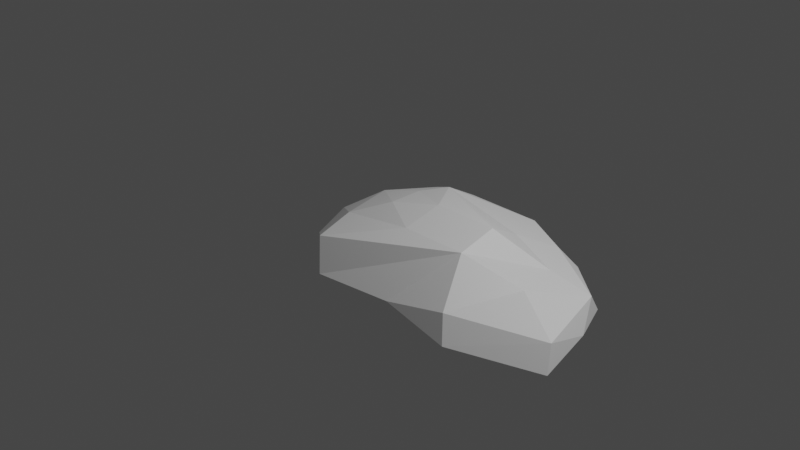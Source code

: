 # Source: fynbos_cluster_3.blend  (saved by Blender 3.3.6; exported with 4.5.12 LTS)
import bpy
from mathutils import Matrix  # noqa: F401  (used for matrix-valued properties, if any)

bpy.ops.wm.read_factory_settings(use_empty=True)
scene = bpy.context.scene
scene.name = 'Scene'

# ---- collections
col_collection = bpy.data.collections.new('Collection'); scene.collection.children.link(col_collection)

# ---- materials (node trees are filled in below, after node groups)
mat_material = bpy.data.materials.new('Material')
mat_material.alpha_threshold = 0.0
mat_material.use_transparent_shadow = False
mat_material.roughness = 0.5
mat_material.line_color = (0.0, 0.0, 0.0, 1.0)

# ---- material node trees
mat_material.use_nodes = True; mat_material.node_tree.nodes.clear()
_N = mat_material.node_tree.nodes; _L = mat_material.node_tree.links
n0 = _N.new('ShaderNodeOutputMaterial'); n0.name = 'Material Output'; n0.location = (300, 300)
n1 = _N.new('ShaderNodeBsdfPrincipled'); n1.name = 'Principled BSDF'; n1.location = (10, 300)
n1.distribution = 'GGX'
n1.subsurface_method = 'RANDOM_WALK_SKIN'
n1.inputs[3].default_value = 1.45
n1.inputs[27].default_value = (0.0, 0.0, 0.0, 1.0)
n1.inputs[28].default_value = 1.0
_L.new(n1.outputs[0], n0.inputs[0])
n0.is_active_output = True

# ---- world
world_world = bpy.data.worlds.new('World'); scene.world = world_world
world_world.use_nodes = True; world_world.node_tree.nodes.clear()
_N = world_world.node_tree.nodes; _L = world_world.node_tree.links
n0 = _N.new('ShaderNodeOutputWorld'); n0.name = 'World Output'; n0.location = (300, 300)
n1 = _N.new('ShaderNodeBackground'); n1.name = 'Background'; n1.location = (10, 300)
n1.inputs[0].default_value = (0.05088, 0.05088, 0.05088, 1.0)
_L.new(n1.outputs[0], n0.inputs[0])
n0.is_active_output = True
world_world.color = (0.05088, 0.05088, 0.05088)
world_world.use_sun_shadow = False
world_world.sun_shadow_jitter_overblur = 0.0

# ---- cameras
cam_camera = bpy.data.cameras.new('Camera')
cam_camera.clip_end = 100.0
cam_camera.ortho_scale = 7.314

# ---- lights
light_light = bpy.data.lights.new('Light', 'POINT')
light_light.transmission_factor = 0.0
light_light.energy = 1000.0
light_light.shadow_soft_size = 0.1
light_light.shadow_maximum_resolution = 0.006
light_light.use_absolute_resolution = True

# ---- meshes
me_cube = bpy.data.meshes.new('Cube')
me_cube.from_pydata([(1.799, 0.2055, 0.04915), (2.229, 0.3955, -0.2613), (1.951, -0.3342, 0.1081), (2.651, -0.8272, -0.2121), (0.0282, 0.2525, 0.2416), (-0.4379, 0.8276, -0.1913), (0.07193, -0.1588, 0.2669), (-0.5983, -0.5598, -0.1786), (-0.9017, 0.03529, -0.1965), (0.9501, 1.135, -0.2372), (2.253, 0.2496, -0.05496), (-0.2951, -0.414, 0.108), (2.557, -0.6814, -0.00571), (-0.1347, 0.6818, 0.09531), (1.334, -0.4919, 0.3009), (0.8738, -0.9856, -0.1963), (0.2626, 0.447, 0.2999), (2.466, -0.1215, -0.2112), (0.9501, 0.9889, -0.01508), (-0.4678, 0.2298, 0.09003), (1.285, -0.02705, 0.371), (0.4198, 0.9514, -0.2058), (0.5882, -0.4657, 0.2711), (0.04336, -1.088, -0.2068), (0.2614, 0.8055, 0.09723), (-0.115, -0.9422, 0.09617), (0.5603, -0.006807, 0.3516), (1.741, -1.137, -0.2168), (1.223, 0.3862, 0.1414), (1.603, 0.8906, -0.2537), (1.465, 0.7448, -0.03946), (1.603, -0.991, -0.002525)], [], [(26, 6, 22), (22, 11, 25), (19, 4, 13), (10, 2, 12), (30, 0, 10), (29, 10, 1), (21, 18, 9), (24, 16, 18), (17, 12, 3), (1, 10, 17), (8, 13, 5), (11, 8, 7), (6, 19, 11), (25, 7, 23), (31, 15, 27), (26, 4, 6), (22, 6, 11), (28, 16, 20), (4, 26, 16), (16, 26, 20), (14, 23, 15), (13, 16, 24), (5, 24, 21), (14, 22, 25), (20, 22, 14), (0, 28, 20), (0, 14, 2), (2, 31, 12), (12, 27, 3), (9, 30, 29), (18, 28, 30), (10, 0, 2), (30, 28, 0), (29, 30, 10), (21, 24, 18), (17, 10, 12), (8, 19, 13), (11, 19, 8), (6, 4, 19), (25, 11, 7), (31, 14, 15), (14, 25, 23), (13, 4, 16), (5, 13, 24), (20, 26, 22), (0, 20, 14), (2, 14, 31), (12, 31, 27), (9, 18, 30), (18, 16, 28)])
_uv = me_cube.uv_layers.new(name='UVMap')
_uv.uv.foreach_set('vector', [0.3729, 0.5881, 0.3662, 0.7391, 0.2425, 0.605, 0.2425, 0.605, 0.3258, 0.8579, 0.161, 0.8362, 0.5255, 0.8694, 0.4902, 0.7262, 0.6345, 0.7435, 0.3595, 0.05771, 0.2001, 0.188, 0.06574, 0.02581, 0.5548, 0.2616, 0.3706, 0.1984, 0.3595, 0.05771, 0.9063, 0.0, 0.945, 0.2627, 0.8795, 0.2226, 0.694, 0.5529, 0.6584, 0.4, 0.7141, 0.3837, 0.6441, 0.6188, 0.5277, 0.647, 0.6584, 0.4, 0.904, 0.3945, 0.988, 0.555, 0.9296, 0.61, 0.8795, 0.2226, 0.945, 0.2627, 0.904, 0.3945, 0.5148, 1.0, 0.6345, 0.7435, 0.7141, 0.8148, 0.3258, 0.8579, 0.5148, 1.0, 0.3206, 0.9469, 0.3662, 0.7391, 0.5255, 0.8694, 0.3258, 0.8579, 0.7858, 0.1893, 0.8649, 0.0, 0.8795, 0.2524, 0.8127, 0.6021, 0.8731, 0.4281, 0.8795, 0.6611, 0.3729, 0.5881, 0.4902, 0.7262, 0.3662, 0.7391, 0.2425, 0.605, 0.3662, 0.7391, 0.3258, 0.8579, 0.4558, 0.3609, 0.5277, 0.647, 0.3178, 0.3753, 0.4902, 0.7262, 0.3729, 0.5881, 0.5277, 0.647, 0.5277, 0.647, 0.3729, 0.5881, 0.3178, 0.3753, 0.7141, 0.4448, 0.8795, 0.2524, 0.8731, 0.4281, 0.6345, 0.7435, 0.5277, 0.647, 0.6441, 0.6188, 0.7141, 0.8148, 0.6441, 0.6188, 0.694, 0.5529, 0.1836, 0.3868, 0.2425, 0.605, 0.161, 0.8362, 0.3178, 0.3753, 0.2425, 0.605, 0.1836, 0.3868, 0.3706, 0.1984, 0.4558, 0.3609, 0.3178, 0.3753, 0.3706, 0.1984, 0.1836, 0.3868, 0.2001, 0.188, 0.2001, 0.188, 0.03877, 0.3271, 0.06574, 0.02581, 0.06574, 0.02581, 0.0, 0.2879, 0.02944, 0.0, 0.7834, 0.8729, 0.7141, 0.6845, 0.7834, 0.6611, 0.6584, 0.4, 0.4558, 0.3609, 0.5548, 0.2616, 0.3595, 0.05771, 0.3706, 0.1984, 0.2001, 0.188, 0.5548, 0.2616, 0.4558, 0.3609, 0.3706, 0.1984, 0.9063, 0.0, 0.988, 0.01662, 0.945, 0.2627, 0.694, 0.5529, 0.6441, 0.6188, 0.6584, 0.4, 0.904, 0.3945, 0.945, 0.2627, 0.988, 0.555, 0.5148, 1.0, 0.5255, 0.8694, 0.6345, 0.7435, 0.3258, 0.8579, 0.5255, 0.8694, 0.5148, 1.0, 0.3662, 0.7391, 0.4902, 0.7262, 0.5255, 0.8694, 0.161, 0.8362, 0.3258, 0.8579, 0.3206, 0.9469, 0.8127, 0.6021, 0.7141, 0.4448, 0.8731, 0.4281, 0.7141, 0.4448, 0.7858, 0.1893, 0.8795, 0.2524, 0.6345, 0.7435, 0.4902, 0.7262, 0.5277, 0.647, 0.7141, 0.8148, 0.6345, 0.7435, 0.6441, 0.6188, 0.3178, 0.3753, 0.3729, 0.5881, 0.2425, 0.605, 0.3706, 0.1984, 0.3178, 0.3753, 0.1836, 0.3868, 0.2001, 0.188, 0.1836, 0.3868, 0.03877, 0.3271, 0.06574, 0.02581, 0.03877, 0.3271, 0.0, 0.2879, 0.8469, 0.8405, 0.7834, 0.7907, 0.8469, 0.6611, 0.6584, 0.4, 0.5277, 0.647, 0.4558, 0.3609])
me_cube.materials.append(mat_material)
me_cube.use_mirror_vertex_groups = False
me_cube.update()

# ---- objects
ob_cube = bpy.data.objects.new('Cube', me_cube)
ob_light = bpy.data.objects.new('Light', light_light)
ob_camera = bpy.data.objects.new('Camera', cam_camera)

# ---- transforms, parenting, visibility, modifiers, constraints
ob_cube.location = (0.0, 0.0, 0.0)
ob_cube.lock_rotations_4d = False
ob_cube.empty_display_type = 'ARROWS'
ob_cube.lineart.crease_threshold = 0.0
ob_light.location = (4.076, 1.005, 5.904)
ob_light.rotation_euler = (0.6503, 0.05522, 1.866)
ob_light.lock_rotations_4d = False
ob_light.empty_display_type = 'ARROWS'
ob_light.color = (0.0, 0.0, 0.0, 0.0)
ob_light.lineart.crease_threshold = 0.0
ob_camera.location = (7.359, -6.926, 4.958)
ob_camera.rotation_euler = (1.109, 0.0, 0.8149)
ob_camera.lock_rotations_4d = False
ob_camera.empty_display_type = 'ARROWS'
ob_camera.color = (0.0, 0.0, 0.0, 0.0)
ob_camera.display_type = 'WIRE'
ob_camera.lineart.crease_threshold = 0.0

# ---- collection membership
col_collection.objects.link(ob_cube)
col_collection.objects.link(ob_light)
col_collection.objects.link(ob_camera)

# ---- scene / render settings (as saved in the file)
scene.camera = ob_camera
scene.frame_start = 1; scene.frame_end = 250; scene.frame_set(1)
scene.render.engine = 'BLENDER_EEVEE_NEXT'
scene.cycles.sampling_pattern = 'TABULATED_SOBOL'
scene.cycles.use_light_tree = False
scene.view_settings.view_transform = 'Filmic'
bpy.context.view_layer.update()
